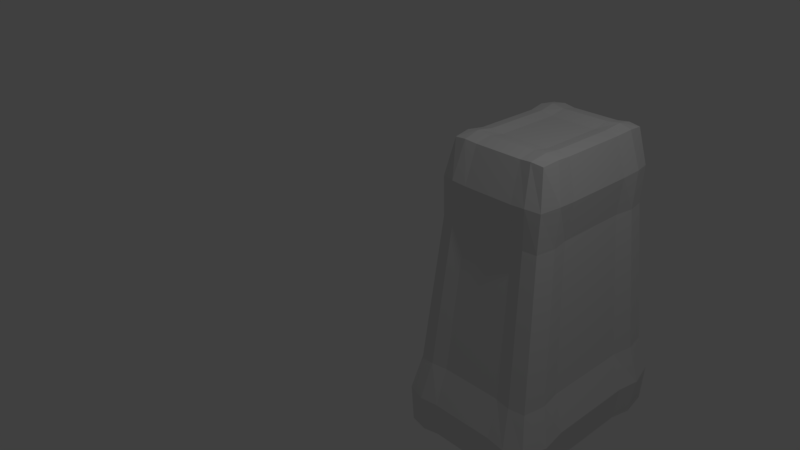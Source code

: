 # Source: keystone.blend  (saved by Blender 2.78.0; exported with 4.5.12 LTS)
import bpy
from mathutils import Matrix  # noqa: F401  (used for matrix-valued properties, if any)

bpy.ops.wm.read_factory_settings(use_empty=True)
scene = bpy.context.scene
scene.name = 'Scene'

# ---- collections
col_collection_1 = bpy.data.collections.new('Collection 1'); scene.collection.children.link(col_collection_1)

# ---- world
world_world = bpy.data.worlds.new('World'); scene.world = world_world
world_world.color = (0.05088, 0.05088, 0.05088)
world_world.use_sun_shadow = False
world_world.sun_shadow_jitter_overblur = 0.0
world_world.cycles.sampling_method = 'MANUAL'

# ---- cameras
cam_camera = bpy.data.cameras.new('Camera')
cam_camera.clip_end = 100.0
cam_camera.lens = 35.0
cam_camera.sensor_width = 32.0
cam_camera.sensor_height = 18.0
cam_camera.ortho_scale = 7.314
cam_camera.dof.focus_distance = 0.0
cam_camera.dof.aperture_fstop = 128.0

# ---- lights
light_lamp = bpy.data.lights.new('Lamp', 'POINT')
light_lamp.transmission_factor = 0.0
light_lamp.cutoff_distance = 30.0
light_lamp.energy = 100.0
light_lamp.shadow_buffer_clip_start = 1.001
light_lamp.shadow_soft_size = 0.1
light_lamp.shadow_maximum_resolution = 0.006
light_lamp.use_absolute_resolution = True

# ---- meshes
me_cube_001 = bpy.data.meshes.new('Cube.001')
me_cube_001.from_pydata([(-1.0, -1.441, -3.37), (-0.7337, -1.0, 1.0), (-1.0, 1.396, -3.37), (-0.7337, 1.0, 1.0), (1.0, -1.441, -3.37), (0.6615, -1.0, 1.0), (1.0, 1.396, -3.37), (0.6615, 1.0, 1.0), (-1.0, -0.02232, -3.37), (-0.8668, -1.22, -1.185), (-0.7337, 0.0, 1.0), (-0.8668, 1.198, -1.185), (0.0, 1.396, -3.37), (-0.03606, 1.0, 1.0), (0.8308, 1.198, -1.185), (1.0, -0.02232, -3.37), (0.6615, 0.0, 1.0), (0.8308, -1.22, -1.185), (0.0, -1.441, -3.37), (-0.03606, -1.0, 1.0), (-0.03606, 0.0, 1.0), (0.0, -0.02232, -3.37), (-0.01803, -1.22, -1.185), (0.8308, -0.01116, -1.185), (-0.01803, 1.198, -1.185), (-0.8668, -0.01116, -1.185), (-1.0, -0.7316, -3.37), (-0.8002, -1.11, -0.09262), (-0.7337, 0.5, 1.0), (-0.9334, 1.297, -2.278), (-0.5, 1.396, -3.37), (0.3127, 1.0, 1.0), (0.9154, 1.297, -2.278), (1.0, 0.687, -3.37), (0.6615, -0.5, 1.0), (0.9154, -1.331, -2.278), (0.5, -1.441, -3.37), (-0.3849, -1.0, 1.0), (-1.0, 0.687, -3.37), (-0.9334, -1.331, -2.278), (-0.7337, -0.5, 1.0), (-0.8002, 1.099, -0.09262), (0.5, 1.396, -3.37), (-0.3849, 1.0, 1.0), (0.7461, 1.099, -0.09262), (1.0, -0.7316, -3.37), (0.6615, 0.5, 1.0), (0.7461, -1.11, -0.09262), (-0.5, -1.441, -3.37), (0.3127, -1.0, 1.0), (-0.03606, -0.5, 1.0), (-0.03606, 0.5, 1.0), (0.3127, 0.0, 1.0), (-0.3849, 0.0, 1.0), (0.0, -0.7316, -3.37), (0.0, 0.687, -3.37), (-0.5, -0.02232, -3.37), (0.5, -0.02232, -3.37), (-0.4424, -1.22, -1.185), (0.4064, -1.22, -1.185), (-0.009015, -1.331, -2.278), (-0.02705, -1.11, -0.09262), (0.8308, -0.6158, -1.185), (0.8308, 0.5935, -1.185), (0.9154, -0.01674, -2.278), (0.7461, -0.00558, -0.09262), (0.4064, 1.198, -1.185), (-0.4424, 1.198, -1.185), (-0.009015, 1.297, -2.278), (-0.02705, 1.099, -0.09262), (-0.8668, 0.5935, -1.185), (-0.8668, -0.6158, -1.185), (-0.9334, -0.01674, -2.278), (-0.8002, -0.00558, -0.09262), (-0.8002, -0.5579, -0.09262), (-0.9334, -0.6737, -2.278), (-0.9334, 0.6403, -2.278), (-0.4136, 1.099, -0.09262), (-0.4712, 1.297, -2.278), (0.4532, 1.297, -2.278), (0.7461, 0.5468, -0.09262), (0.9154, 0.6403, -2.278), (0.9154, -0.6737, -2.278), (0.3596, -1.11, -0.09262), (0.4532, -1.331, -2.278), (-0.4712, -1.331, -2.278), (0.5, 0.687, -3.37), (-0.5, 0.687, -3.37), (-0.5, -0.7316, -3.37), (-0.3849, 0.5, 1.0), (0.3127, 0.5, 1.0), (0.3127, -0.5, 1.0), (-0.3849, -0.5, 1.0), (0.5, -0.7316, -3.37), (-0.4136, -1.11, -0.09262), (0.7461, -0.5579, -0.09262), (0.3596, 1.099, -0.09262), (-0.8002, 0.5468, -0.09262), (-1.044, -1.086, -3.411), (-0.8216, -1.11, 0.4626), (-0.7589, 0.75, 1.028), (-1.035, 1.414, -2.814), (-0.75, 1.427, -3.398), (0.4871, 1.018, 1.02), (1.026, 1.415, -2.813), (1.044, 1.042, -3.41), (0.6864, -0.75, 1.028), (1.027, -1.454, -2.812), (0.75, -1.472, -3.398), (-0.5593, -1.018, 1.02), (-1.0, 0.3323, -3.37), (-0.9001, -1.276, -1.732), (-0.7337, -0.25, 1.0), (-0.8335, 1.149, -0.6389), (0.25, 1.396, -3.37), (-0.2105, 1.0, 1.0), (0.7885, 1.149, -0.6389), (1.0, -0.377, -3.37), (0.6615, 0.25, 1.0), (0.7885, -1.165, -0.6389), (-0.25, -1.441, -3.37), (0.1383, -1.0, 1.0), (-0.03606, -0.75, 1.048), (-0.03606, 0.25, 1.0), (0.4871, 0.0, 1.034), (-0.2105, 0.0, 1.0), (0.0, -1.086, -3.449), (0.0, 0.3323, -3.37), (-0.75, -0.02232, -3.424), (0.25, -0.02232, -3.37), (-0.6546, -1.264, -1.178), (0.1942, -1.22, -1.185), (-0.005614, -1.507, -2.812), (-0.02254, -1.165, -0.6389), (0.8916, -0.9182, -1.174), (0.8308, 0.2912, -1.185), (1.077, -0.01887, -2.815), (0.7885, -0.00837, -0.6389), (0.6186, 1.241, -1.178), (-0.2302, 1.198, -1.185), (-0.005595, 1.467, -2.813), (-0.02254, 1.149, -0.6389), (-0.9281, 0.8958, -1.176), (-0.8668, -0.3135, -1.185), (-1.085, -0.01889, -2.817), (-0.8335, -0.00837, -0.6389), (-1.0, -0.377, -3.37), (-0.8335, -1.165, -0.6389), (-0.7337, 0.25, 1.0), (-0.9001, 1.248, -1.732), (-0.25, 1.396, -3.37), (0.1383, 1.0, 1.0), (0.8731, 1.248, -1.732), (1.0, 0.3323, -3.37), (0.6615, -0.25, 1.0), (0.8731, -1.276, -1.732), (0.25, -1.441, -3.37), (-0.2105, -1.0, 1.0), (-1.044, 1.042, -3.41), (-1.036, -1.453, -2.813), (-0.7587, -0.75, 1.028), (-0.8221, 1.105, 0.4621), (0.75, 1.427, -3.398), (-0.5593, 1.018, 1.02), (0.7585, 1.104, 0.4629), (1.044, -1.086, -3.41), (0.6866, 0.75, 1.028), (0.758, -1.11, 0.4634), (-0.75, -1.472, -3.398), (0.4871, -1.018, 1.02), (-0.03606, -0.25, 1.0), (-0.03606, 0.75, 1.048), (0.1383, 0.0, 1.0), (-0.5593, 0.0, 1.035), (0.0, -0.377, -3.37), (0.0, 1.042, -3.449), (-0.25, -0.02232, -3.37), (0.75, -0.02232, -3.425), (-0.2302, -1.22, -1.185), (0.6186, -1.263, -1.178), (-0.01352, -1.276, -1.732), (-0.03077, -1.16, 0.4643), (0.8308, -0.3135, -1.185), (0.8919, 0.8958, -1.175), (0.8731, -0.01395, -1.732), (0.8108, -0.003296, 0.462), (0.1942, 1.198, -1.185), (-0.6546, 1.241, -1.179), (-0.01352, 1.248, -1.732), (-0.03075, 1.156, 0.4633), (-0.8668, 0.2912, -1.185), (-0.9279, -0.9182, -1.175), (-0.9001, -0.01395, -1.732), (-0.8753, -0.00331, 0.4603), (-0.8002, -0.2817, -0.09262), (-0.8561, -0.8341, -0.0836), (-0.8335, -0.5869, -0.6389), (-0.875, -0.5343, 0.4606), (-0.9334, -0.3452, -2.278), (-0.9998, -1.002, -2.267), (-1.085, -0.6961, -2.817), (-0.9001, -0.6448, -1.732), (-1.0, 0.9688, -2.268), (-0.9334, 0.3118, -2.278), (-1.085, 0.6583, -2.817), (-0.9001, 0.6169, -1.732), (-0.2203, 1.099, -0.09262), (-0.6069, 1.138, -0.08665), (-0.428, 1.149, -0.6389), (-0.4018, 1.155, 0.4634), (-0.2401, 1.297, -2.278), (-0.7023, 1.344, -2.271), (-0.4821, 1.467, -2.813), (-0.4568, 1.248, -1.732), (0.6843, 1.344, -2.27), (0.2221, 1.297, -2.278), (0.471, 1.467, -2.813), (0.4298, 1.248, -1.732), (0.7461, 0.2706, -0.09262), (0.802, 0.8229, -0.08324), (0.7885, 0.5701, -0.6389), (0.8107, 0.5276, 0.4621), (0.9154, 0.3118, -2.278), (0.9818, 0.9688, -2.267), (1.077, 0.6581, -2.815), (0.8731, 0.6169, -1.732), (0.9815, -1.002, -2.266), (0.9154, -0.3452, -2.278), (1.077, -0.6959, -2.815), (0.8731, -0.6448, -1.732), (0.1663, -1.11, -0.09262), (0.5529, -1.149, -0.08565), (0.383, -1.165, -0.6389), (0.3402, -1.16, 0.4645), (0.2221, -1.331, -2.278), (0.6843, -1.377, -2.27), (0.4709, -1.507, -2.812), (0.4298, -1.276, -1.732), (-0.7023, -1.378, -2.27), (-0.2401, -1.331, -2.278), (-0.4821, -1.507, -2.812), (-0.4568, -1.276, -1.732), (0.5, 0.3323, -3.37), (0.5, 1.042, -3.449), (0.25, 0.687, -3.37), (0.75, 0.687, -3.425), (-0.5, 0.3323, -3.37), (-0.5, 1.042, -3.449), (-0.75, 0.687, -3.424), (-0.25, 0.687, -3.37), (-0.5, -1.086, -3.449), (-0.5, -0.377, -3.37), (-0.75, -0.7316, -3.424), (-0.25, -0.7316, -3.37), (-0.3849, 0.25, 1.0), (-0.3849, 0.75, 1.048), (-0.2105, 0.5, 1.0), (-0.5593, 0.5, 1.035), (0.3127, 0.25, 1.0), (0.3127, 0.75, 1.048), (0.4871, 0.5, 1.034), (0.1383, 0.5, 1.0), (0.3127, -0.75, 1.048), (0.3127, -0.25, 1.0), (0.4871, -0.5, 1.034), (0.1383, -0.5, 1.0), (-0.3849, -0.75, 1.048), (-0.3849, -0.25, 1.0), (-0.2105, -0.5, 1.0), (-0.5593, -0.5, 1.035), (0.5, -1.086, -3.449), (0.5, -0.377, -3.37), (0.25, -0.7316, -3.37), (0.75, -0.7316, -3.425), (-0.6069, -1.149, -0.08626), (-0.2203, -1.11, -0.09262), (-0.428, -1.165, -0.6389), (-0.4018, -1.16, 0.4644), (0.8018, -0.8341, -0.08271), (0.7461, -0.2817, -0.09262), (0.7885, -0.5869, -0.6389), (0.8106, -0.5342, 0.4622), (0.5529, 1.138, -0.08604), (0.1663, 1.099, -0.09262), (0.383, 1.149, -0.6389), (0.3403, 1.155, 0.4635), (-0.8562, 0.8229, -0.08414), (-0.8002, 0.2706, -0.09262), (-0.8335, 0.5701, -0.6389), (-0.8751, 0.5277, 0.4605), (-0.8752, 0.2622, 0.4604), (-0.8335, 0.2809, -0.6389), (-0.8922, 0.8594, -0.63), (0.1548, 1.155, 0.4634), (0.1802, 1.149, -0.6389), (0.5857, 1.19, -0.632), (0.8107, -0.2687, 0.4621), (0.7885, -0.2976, -0.6389), (0.8467, -0.8761, -0.6286), (-0.2163, -1.16, 0.4643), (-0.2253, -1.165, -0.6389), (-0.6308, -1.207, -0.6323), (0.75, -0.377, -3.425), (0.25, -0.377, -3.37), (0.25, -1.086, -3.449), (-0.5593, -0.25, 1.035), (-0.2105, -0.25, 1.0), (-0.2105, -0.75, 1.048), (0.1383, -0.25, 1.0), (0.4871, -0.25, 1.034), (0.5043, -0.7599, 1.07), (0.1383, 0.75, 1.048), (0.5045, 0.76, 1.07), (0.4871, 0.25, 1.034), (-0.5768, 0.7602, 1.071), (-0.2105, 0.75, 1.048), (-0.2105, 0.25, 1.0), (-0.25, -0.377, -3.37), (-0.75, -0.377, -3.424), (-0.7824, -1.104, -3.48), (-0.25, 1.042, -3.449), (-0.7821, 1.059, -3.48), (-0.75, 0.3323, -3.424), (0.7825, 1.06, -3.48), (0.25, 1.042, -3.449), (0.25, 0.3323, -3.37), (-0.2352, -1.276, -1.732), (-0.2438, -1.507, -2.812), (-0.7638, -1.532, -2.828), (0.6514, -1.32, -1.724), (0.7539, -1.533, -2.827), (0.2326, -1.507, -2.812), (0.5533, -1.169, 0.4822), (0.5857, -1.206, -0.6316), (0.1802, -1.165, -0.6389), (0.8731, -0.3294, -1.732), (1.077, -0.3574, -2.815), (1.124, -1.08, -2.835), (0.9368, 0.9323, -1.721), (1.123, 1.041, -2.836), (1.077, 0.3196, -2.815), (0.8313, 0.8202, 0.4875), (0.8469, 0.8594, -0.6291), (0.7885, 0.2809, -0.6389), (0.2081, 1.248, -1.732), (0.2327, 1.467, -2.813), (0.7536, 1.493, -2.829), (-0.6785, 1.293, -1.725), (-0.7635, 1.492, -2.83), (-0.2439, 1.467, -2.813), (-0.6161, 1.165, 0.4808), (-0.6308, 1.19, -0.6327), (-0.2253, 1.149, -0.6389), (-0.9001, 0.3015, -1.732), (-1.085, 0.3197, -2.817), (-1.131, 1.041, -2.838), (-0.9639, -0.9602, -1.721), (-1.132, -1.079, -2.838), (-1.085, -0.3575, -2.817), (-0.895, -0.8266, 0.4861), (-0.892, -0.8761, -0.6295), (-0.8335, -0.2976, -0.6389), (-0.8751, -0.2688, 0.4604), (-0.9001, -0.3294, -1.732), (-0.9641, 0.9323, -1.722), (-0.2163, 1.155, 0.4633), (-0.2352, 1.248, -1.732), (0.6514, 1.293, -1.724), (0.8108, 0.2622, 0.4621), (0.8731, 0.3015, -1.732), (0.9366, -0.9602, -1.72), (0.1547, -1.16, 0.4644), (0.2081, -1.276, -1.732), (-0.6785, -1.321, -1.724), (0.75, 0.3323, -3.425), (-0.25, 0.3323, -3.37), (-0.25, -1.086, -3.449), (-0.5593, 0.25, 1.035), (0.1383, 0.25, 1.0), (0.1383, -0.75, 1.048), (-0.5766, -0.7601, 1.07), (0.7828, -1.104, -3.48), (-0.6159, -1.17, 0.4817), (0.8306, -0.8261, 0.4878), (0.5535, 1.164, 0.4812), (-0.8957, 0.8207, 0.4857)], [], [(385, 100, 3, 161), (384, 103, 7, 164), (383, 106, 5, 167), (382, 109, 1, 99), (381, 165, 4, 108), (380, 160, 1, 109), (379, 122, 19, 121), (378, 123, 20, 172), (377, 148, 10, 173), (376, 126, 18, 120), (375, 127, 21, 176), (374, 153, 15, 177), (373, 130, 9, 111), (372, 131, 22, 180), (371, 121, 19, 181), (370, 134, 17, 155), (369, 135, 23, 184), (368, 118, 16, 185), (367, 138, 14, 152), (366, 139, 24, 188), (365, 115, 13, 189), (364, 142, 11, 149), (363, 143, 25, 192), (362, 112, 10, 193), (361, 194, 73, 145), (360, 195, 74, 196), (359, 160, 40, 197), (358, 198, 72, 144), (357, 199, 75, 200), (356, 191, 71, 201), (355, 202, 29, 101), (354, 203, 76, 204), (353, 190, 70, 205), (352, 206, 69, 141), (351, 207, 77, 208), (350, 163, 43, 209), (349, 210, 68, 140), (348, 211, 78, 212), (347, 187, 67, 213), (346, 214, 32, 104), (345, 215, 79, 216), (344, 186, 66, 217), (343, 218, 65, 137), (342, 219, 80, 220), (341, 166, 46, 221), (340, 222, 64, 136), (339, 223, 81, 224), (338, 183, 63, 225), (337, 226, 35, 107), (336, 227, 82, 228), (335, 182, 62, 229), (334, 230, 61, 133), (333, 231, 83, 232), (332, 169, 49, 233), (331, 234, 60, 132), (330, 235, 84, 236), (329, 179, 59, 237), (328, 238, 39, 159), (327, 239, 85, 240), (326, 178, 58, 241), (325, 242, 57, 129), (324, 243, 86, 244), (323, 105, 33, 245), (322, 246, 56, 128), (321, 247, 87, 248), (320, 175, 55, 249), (319, 250, 48, 168), (318, 251, 88, 252), (317, 174, 54, 253), (316, 254, 53, 125), (315, 255, 89, 256), (314, 100, 28, 257), (313, 258, 52, 124), (312, 259, 90, 260), (311, 171, 51, 261), (310, 262, 49, 169), (309, 263, 91, 264), (308, 170, 50, 265), (307, 266, 37, 157), (306, 267, 92, 268), (305, 112, 40, 269), (304, 270, 36, 156), (303, 271, 93, 272), (302, 117, 45, 273), (301, 274, 27, 147), (300, 275, 94, 276), (299, 157, 37, 277), (298, 278, 47, 119), (297, 279, 95, 280), (296, 154, 34, 281), (295, 282, 44, 116), (294, 283, 96, 284), (293, 151, 31, 285), (292, 286, 41, 113), (291, 287, 97, 288), (290, 148, 28, 289), (287, 290, 289, 97), (73, 193, 290, 287), (193, 10, 148, 290), (190, 291, 288, 70), (25, 145, 291, 190), (145, 73, 287, 291), (142, 292, 113, 11), (70, 288, 292, 142), (288, 97, 286, 292), (283, 293, 285, 96), (69, 189, 293, 283), (189, 13, 151, 293), (186, 294, 284, 66), (24, 141, 294, 186), (141, 69, 283, 294), (138, 295, 116, 14), (66, 284, 295, 138), (284, 96, 282, 295), (279, 296, 281, 95), (65, 185, 296, 279), (185, 16, 154, 296), (182, 297, 280, 62), (23, 137, 297, 182), (137, 65, 279, 297), (134, 298, 119, 17), (62, 280, 298, 134), (280, 95, 278, 298), (275, 299, 277, 94), (61, 181, 299, 275), (181, 19, 157, 299), (178, 300, 276, 58), (22, 133, 300, 178), (133, 61, 275, 300), (130, 301, 147, 9), (58, 276, 301, 130), (276, 94, 274, 301), (271, 302, 273, 93), (57, 177, 302, 271), (177, 15, 117, 302), (174, 303, 272, 54), (21, 129, 303, 174), (129, 57, 271, 303), (126, 304, 156, 18), (54, 272, 304, 126), (272, 93, 270, 304), (267, 305, 269, 92), (53, 173, 305, 267), (173, 10, 112, 305), (170, 306, 268, 50), (20, 125, 306, 170), (125, 53, 267, 306), (122, 307, 157, 19), (50, 268, 307, 122), (268, 92, 266, 307), (263, 308, 265, 91), (52, 172, 308, 263), (172, 20, 170, 308), (154, 309, 264, 34), (16, 124, 309, 154), (124, 52, 263, 309), (106, 310, 169, 5), (34, 264, 310, 106), (264, 91, 262, 310), (259, 311, 261, 90), (31, 151, 311, 259), (151, 13, 171, 311), (166, 312, 260, 46), (7, 103, 312, 166), (103, 31, 259, 312), (118, 313, 124, 16), (46, 260, 313, 118), (260, 90, 258, 313), (255, 314, 257, 89), (43, 163, 314, 255), (163, 3, 100, 314), (171, 315, 256, 51), (13, 115, 315, 171), (115, 43, 255, 315), (123, 316, 125, 20), (51, 256, 316, 123), (256, 89, 254, 316), (251, 317, 253, 88), (56, 176, 317, 251), (176, 21, 174, 317), (146, 318, 252, 26), (8, 128, 318, 146), (128, 56, 251, 318), (98, 319, 168, 0), (26, 252, 319, 98), (252, 88, 250, 319), (247, 320, 249, 87), (30, 150, 320, 247), (150, 12, 175, 320), (158, 321, 248, 38), (2, 102, 321, 158), (102, 30, 247, 321), (110, 322, 128, 8), (38, 248, 322, 110), (248, 87, 246, 322), (243, 323, 245, 86), (42, 162, 323, 243), (162, 6, 105, 323), (175, 324, 244, 55), (12, 114, 324, 175), (114, 42, 243, 324), (127, 325, 129, 21), (55, 244, 325, 127), (244, 86, 242, 325), (239, 326, 241, 85), (60, 180, 326, 239), (180, 22, 178, 326), (120, 327, 240, 48), (18, 132, 327, 120), (132, 60, 239, 327), (168, 328, 159, 0), (48, 240, 328, 168), (240, 85, 238, 328), (235, 329, 237, 84), (35, 155, 329, 235), (155, 17, 179, 329), (108, 330, 236, 36), (4, 107, 330, 108), (107, 35, 235, 330), (156, 331, 132, 18), (36, 236, 331, 156), (236, 84, 234, 331), (231, 332, 233, 83), (47, 167, 332, 231), (167, 5, 169, 332), (179, 333, 232, 59), (17, 119, 333, 179), (119, 47, 231, 333), (131, 334, 133, 22), (59, 232, 334, 131), (232, 83, 230, 334), (227, 335, 229, 82), (64, 184, 335, 227), (184, 23, 182, 335), (117, 336, 228, 45), (15, 136, 336, 117), (136, 64, 227, 336), (165, 337, 107, 4), (45, 228, 337, 165), (228, 82, 226, 337), (223, 338, 225, 81), (32, 152, 338, 223), (152, 14, 183, 338), (105, 339, 224, 33), (6, 104, 339, 105), (104, 32, 223, 339), (153, 340, 136, 15), (33, 224, 340, 153), (224, 81, 222, 340), (219, 341, 221, 80), (44, 164, 341, 219), (164, 7, 166, 341), (183, 342, 220, 63), (14, 116, 342, 183), (116, 44, 219, 342), (135, 343, 137, 23), (63, 220, 343, 135), (220, 80, 218, 343), (215, 344, 217, 79), (68, 188, 344, 215), (188, 24, 186, 344), (114, 345, 216, 42), (12, 140, 345, 114), (140, 68, 215, 345), (162, 346, 104, 6), (42, 216, 346, 162), (216, 79, 214, 346), (211, 347, 213, 78), (29, 149, 347, 211), (149, 11, 187, 347), (102, 348, 212, 30), (2, 101, 348, 102), (101, 29, 211, 348), (150, 349, 140, 12), (30, 212, 349, 150), (212, 78, 210, 349), (207, 350, 209, 77), (41, 161, 350, 207), (161, 3, 163, 350), (187, 351, 208, 67), (11, 113, 351, 187), (113, 41, 207, 351), (139, 352, 141, 24), (67, 208, 352, 139), (208, 77, 206, 352), (203, 353, 205, 76), (72, 192, 353, 203), (192, 25, 190, 353), (110, 354, 204, 38), (8, 144, 354, 110), (144, 72, 203, 354), (158, 355, 101, 2), (38, 204, 355, 158), (204, 76, 202, 355), (199, 356, 201, 75), (39, 111, 356, 199), (111, 9, 191, 356), (98, 357, 200, 26), (0, 159, 357, 98), (159, 39, 199, 357), (146, 358, 144, 8), (26, 200, 358, 146), (200, 75, 198, 358), (195, 359, 197, 74), (27, 99, 359, 195), (99, 1, 160, 359), (191, 360, 196, 71), (9, 147, 360, 191), (147, 27, 195, 360), (143, 361, 145, 25), (71, 196, 361, 143), (196, 74, 194, 361), (194, 362, 193, 73), (74, 197, 362, 194), (197, 40, 112, 362), (198, 363, 192, 72), (75, 201, 363, 198), (201, 71, 143, 363), (202, 364, 149, 29), (76, 205, 364, 202), (205, 70, 142, 364), (206, 365, 189, 69), (77, 209, 365, 206), (209, 43, 115, 365), (210, 366, 188, 68), (78, 213, 366, 210), (213, 67, 139, 366), (214, 367, 152, 32), (79, 217, 367, 214), (217, 66, 138, 367), (218, 368, 185, 65), (80, 221, 368, 218), (221, 46, 118, 368), (222, 369, 184, 64), (81, 225, 369, 222), (225, 63, 135, 369), (226, 370, 155, 35), (82, 229, 370, 226), (229, 62, 134, 370), (230, 371, 181, 61), (83, 233, 371, 230), (233, 49, 121, 371), (234, 372, 180, 60), (84, 237, 372, 234), (237, 59, 131, 372), (238, 373, 111, 39), (85, 241, 373, 238), (241, 58, 130, 373), (242, 374, 177, 57), (86, 245, 374, 242), (245, 33, 153, 374), (246, 375, 176, 56), (87, 249, 375, 246), (249, 55, 127, 375), (250, 376, 120, 48), (88, 253, 376, 250), (253, 54, 126, 376), (254, 377, 173, 53), (89, 257, 377, 254), (257, 28, 148, 377), (258, 378, 172, 52), (90, 261, 378, 258), (261, 51, 123, 378), (262, 379, 121, 49), (91, 265, 379, 262), (265, 50, 122, 379), (266, 380, 109, 37), (92, 269, 380, 266), (269, 40, 160, 380), (270, 381, 108, 36), (93, 273, 381, 270), (273, 45, 165, 381), (274, 382, 99, 27), (94, 277, 382, 274), (277, 37, 109, 382), (278, 383, 167, 47), (95, 281, 383, 278), (281, 34, 106, 383), (282, 384, 164, 44), (96, 285, 384, 282), (285, 31, 103, 384), (286, 385, 161, 41), (97, 289, 385, 286), (289, 28, 100, 385)])
me_cube_001.use_remesh_preserve_volume = False
me_cube_001.use_remesh_preserve_attributes = False
me_cube_001.use_mirror_vertex_groups = False
me_cube_001.update()

# ---- objects
ob_cube = bpy.data.objects.new('Cube', me_cube_001)
ob_lamp = bpy.data.objects.new('Lamp', light_lamp)
ob_camera = bpy.data.objects.new('Camera', cam_camera)

# ---- transforms, parenting, visibility, modifiers, constraints
ob_cube.location = (1.135, 2.137, 0.4206)
ob_cube.lineart.crease_threshold = 0.0
ob_lamp.location = (4.076, 1.005, 5.904)
ob_lamp.rotation_euler = (0.6503, 0.05522, 1.866)
ob_lamp.lock_rotations_4d = False
ob_lamp.empty_display_type = 'ARROWS'
ob_lamp.color = (0.0, 0.0, 0.0, 0.0)
ob_lamp.lineart.crease_threshold = 0.0
ob_camera.location = (7.481, -6.508, 5.344)
ob_camera.rotation_euler = (1.109, 0.0, 0.8149)
ob_camera.lock_rotations_4d = False
ob_camera.empty_display_type = 'ARROWS'
ob_camera.color = (0.0, 0.0, 0.0, 0.0)
ob_camera.display_type = 'WIRE'
ob_camera.lineart.crease_threshold = 0.0

# ---- collection membership
col_collection_1.objects.link(ob_cube)
col_collection_1.objects.link(ob_lamp)
col_collection_1.objects.link(ob_camera)

# ---- scene / render settings (as saved in the file)
scene.camera = ob_camera
scene.frame_start = 1; scene.frame_end = 250; scene.frame_set(1)
scene.render.engine = 'BLENDER_EEVEE_NEXT'
scene.render.resolution_percentage = 50
scene.render.dither_intensity = 0.0
scene.cycles.use_denoising = False
scene.cycles.samples = 128
scene.cycles.sampling_pattern = 'TABULATED_SOBOL'
scene.cycles.light_sampling_threshold = 0.0
scene.cycles.use_adaptive_sampling = False
scene.cycles.use_light_tree = False
scene.cycles.blur_glossy = 0.0
scene.cycles.sample_clamp_indirect = 0.0
scene.view_settings.view_transform = 'Standard'
bpy.context.view_layer.update()
